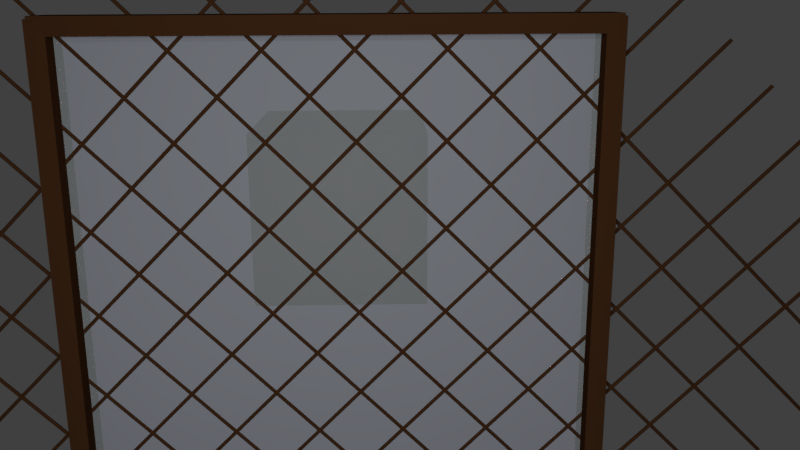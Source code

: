 # Source: Janela.blend  (saved by Blender 2.78.0; exported with 4.5.12 LTS)
import bpy
from mathutils import Matrix  # noqa: F401  (used for matrix-valued properties, if any)

bpy.ops.wm.read_factory_settings(use_empty=True)
scene = bpy.context.scene
scene.name = 'Scene'

# ---- collections
col_collection_1 = bpy.data.collections.new('Collection 1'); scene.collection.children.link(col_collection_1)

# ---- images (referenced by path relative to the original .blend; pixels are not part of the script)
import os
ASSET_DIR = os.environ.get("B2B_ASSET_DIR", "")  # directory of the original .blend (textures are referenced by path, not embedded)
HERE = os.path.dirname(os.path.abspath(__file__))  # packed textures are extracted next to this script under _unpacked/

def load_image(name, relpath, width, height, colorspace="sRGB"):
    """Load a texture the original file referenced (path relative to the .blend, or extracted next to this script)."""
    p = next((c for c in (os.path.join(HERE, relpath), os.path.join(ASSET_DIR, relpath)) if relpath and os.path.exists(c)), "")
    if p:
        img = bpy.data.images.load(p, check_existing=True)
        img.name = name
    else:  # same state as the original file: an image datablock whose file is absent (Cycles renders it pink)
        img = bpy.data.images.new(name, width, height)
        img.source = "FILE"
        img.filepath = "//" + (relpath or name)
    img.colorspace_settings.name = colorspace
    return img
img_0013_dark_fine_wood_texture_seamless_jpg = load_image('0013-dark-fine-wood-texture-seamless.jpg', '_unpacked/0013-dark-fine-wood-texture-seamless.3289bf22.jpg', 280, 280, 'sRGB')
img_37504703_glass_seamless_and_tileable_background_texture_stock_p = load_image('37504703-Glass-Seamless-and-Tileable-Background-Texture-Stock-P', '_unpacked/37504703-Glass-Seamless-and-Tileable-Background-Texture-Stock-Photo.337228f5.jpg', 1300, 1300, 'sRGB')

# ---- materials (node trees are filled in below, after node groups)
mat_madeira = bpy.data.materials.new('Madeira')
mat_madeira.alpha_threshold = 0.0
mat_madeira.roughness = 0.5
mat_material_001 = bpy.data.materials.new('Material.001')
mat_material_001.alpha_threshold = 0.0
mat_material_001.roughness = 0.5
mat_luz = bpy.data.materials.new('LUZ')
mat_luz.alpha_threshold = 0.0
mat_luz.roughness = 0.5

# ---- material node trees
mat_madeira.use_nodes = True; mat_madeira.node_tree.nodes.clear()
_N = mat_madeira.node_tree.nodes; _L = mat_madeira.node_tree.links
n0 = _N.new('ShaderNodeOutputMaterial'); n0.name = 'Material Output'; n0.location = (300, 300)
n1 = _N.new('ShaderNodeTexImage'); n1.name = 'Image Texture'; n1.location = (-264, 284)
n1.width = 140
n1.image = img_0013_dark_fine_wood_texture_seamless_jpg
n2 = _N.new('ShaderNodeBsdfDiffuse'); n2.name = 'Diffuse BSDF'; n2.location = (10, 300)
_L.new(n2.outputs[0], n0.inputs[0])
_L.new(n1.outputs[0], n2.inputs[0])
n0.is_active_output = True
mat_material_001.use_nodes = True; mat_material_001.node_tree.nodes.clear()
_N = mat_material_001.node_tree.nodes; _L = mat_material_001.node_tree.links
n0 = _N.new('ShaderNodeOutputMaterial'); n0.name = 'Material Output'; n0.location = (460, 300)
n1 = _N.new('ShaderNodeMixShader'); n1.name = 'Mix Shader'; n1.location = (240, 274)
n1.inputs[0].default_value = 0.8
n2 = _N.new('ShaderNodeBsdfGlass'); n2.name = 'Glass BSDF'; n2.location = (8, 175)
n2.distribution = 'GGX'
n2.inputs[0].default_value = (0.6758, 0.6469, 1.0, 1.0)
n2.inputs[2].default_value = 1.0
n3 = _N.new('ShaderNodeBsdfDiffuse'); n3.name = 'Diffuse BSDF'; n3.location = (13, 303)
n4 = _N.new('ShaderNodeTexImage'); n4.name = 'Image Texture'; n4.location = (-242, 294)
n4.width = 140
n4.image = img_37504703_glass_seamless_and_tileable_background_texture_stock_p
_L.new(n3.outputs[0], n1.inputs[1])
_L.new(n1.outputs[0], n0.inputs[0])
_L.new(n2.outputs[0], n1.inputs[2])
_L.new(n4.outputs[0], n3.inputs[0])
n0.is_active_output = True
mat_luz.use_nodes = True; mat_luz.node_tree.nodes.clear()
_N = mat_luz.node_tree.nodes; _L = mat_luz.node_tree.links
n0 = _N.new('ShaderNodeOutputMaterial'); n0.name = 'Material Output'; n0.location = (451, 300)
n1 = _N.new('ShaderNodeBsdfDiffuse'); n1.name = 'Diffuse BSDF'; n1.location = (-17, 326)
n1.inputs[0].default_value = (0.4436, 0.4524, 0.04657, 1.0)
n2 = _N.new('ShaderNodeEmission'); n2.name = 'Emission'; n2.location = (20, 166)
n2.inputs[1].default_value = 100.0
n3 = _N.new('ShaderNodeMixShader'); n3.name = 'Mix Shader'; n3.location = (231, 287)
_L.new(n1.outputs[0], n3.inputs[1])
_L.new(n3.outputs[0], n0.inputs[0])
_L.new(n2.outputs[0], n3.inputs[2])
n0.is_active_output = True

# ---- world
world_world = bpy.data.worlds.new('World'); scene.world = world_world
world_world.color = (0.05088, 0.05088, 0.05088)
world_world.use_sun_shadow = False
world_world.sun_shadow_jitter_overblur = 0.0
world_world.cycles.sampling_method = 'MANUAL'

# ---- cameras
cam_camera = bpy.data.cameras.new('Camera')
cam_camera.clip_end = 100.0
cam_camera.lens = 35.0
cam_camera.sensor_width = 32.0
cam_camera.sensor_height = 18.0
cam_camera.ortho_scale = 7.314
cam_camera.dof.focus_distance = 0.0

# ---- lights
light_lamp = bpy.data.lights.new('Lamp', 'POINT')
light_lamp.transmission_factor = 0.0
light_lamp.cutoff_distance = 30.0
light_lamp.energy = 100.0
light_lamp.shadow_buffer_clip_start = 1.001
light_lamp.shadow_soft_size = 0.1
light_lamp.shadow_maximum_resolution = 0.006
light_lamp.use_absolute_resolution = True

# ---- meshes
me_cube_005 = bpy.data.meshes.new('Cube.005')
me_cube_005.from_pydata([(-1.0, -1.0, -1.0), (-1.0, -1.0, 1.0), (-1.0, 1.0, -1.0), (-1.0, 1.0, 1.0), (1.0, -1.0, -1.0), (1.0, -1.0, 1.0), (1.0, 1.0, -1.0), (1.0, 1.0, 1.0)], [], [(0, 1, 3, 2), (2, 3, 7, 6), (6, 7, 5, 4), (4, 5, 1, 0), (2, 6, 4, 0), (7, 3, 1, 5)])
me_cube_005.materials.append(mat_madeira)
me_cube_005.use_remesh_preserve_volume = False
me_cube_005.use_remesh_preserve_attributes = False
me_cube_005.use_mirror_vertex_groups = False
me_cube_005.update()
me_plane_001 = bpy.data.meshes.new('Plane.001')
me_plane_001.from_pydata([(-1.0, -1.0, 0.0), (1.0, -1.0, 0.0), (-1.0, 1.0, 0.0), (1.0, 1.0, 0.0)], [], [(0, 1, 3, 2)])
me_plane_001.materials.append(mat_material_001)
me_plane_001.use_remesh_preserve_volume = False
me_plane_001.use_remesh_preserve_attributes = False
me_plane_001.use_mirror_vertex_groups = False
me_plane_001.update()
me_plane = bpy.data.meshes.new('Plane')
me_plane.from_pydata([(-1.0, -1.0, 0.0), (1.0, -1.0, 0.0), (-1.0, 1.0, 0.0), (1.0, 1.0, 0.0)], [], [(0, 1, 3, 2)])
me_plane.materials.append(mat_luz)
me_plane.use_remesh_preserve_volume = False
me_plane.use_remesh_preserve_attributes = False
me_plane.use_mirror_vertex_groups = False
me_plane.update()
me_cylinder = bpy.data.meshes.new('Cylinder')
me_cylinder.from_pydata([(0.0, 1.0, -1.0), (0.0, 1.0, 1.0), (0.1951, 0.9808, -1.0), (0.1951, 0.9808, 1.0), (0.3827, 0.9239, -1.0), (0.3827, 0.9239, 1.0), (0.5556, 0.8315, -1.0), (0.5556, 0.8315, 1.0), (0.7071, 0.7071, -1.0), (0.7071, 0.7071, 1.0), (0.8315, 0.5556, -1.0), (0.8315, 0.5556, 1.0), (0.9239, 0.3827, -1.0), (0.9239, 0.3827, 1.0), (0.9808, 0.1951, -1.0), (0.9808, 0.1951, 1.0), (1.0, 7.55e-08, -1.0), (1.0, 7.55e-08, 1.0), (0.9808, -0.1951, -1.0), (0.9808, -0.1951, 1.0), (0.9239, -0.3827, -1.0), (0.9239, -0.3827, 1.0), (0.8315, -0.5556, -1.0), (0.8315, -0.5556, 1.0), (0.7071, -0.7071, -1.0), (0.7071, -0.7071, 1.0), (0.5556, -0.8315, -1.0), (0.5556, -0.8315, 1.0), (0.3827, -0.9239, -1.0), (0.3827, -0.9239, 1.0), (0.1951, -0.9808, -1.0), (0.1951, -0.9808, 1.0), (-3.258e-07, -1.0, -1.0), (-3.258e-07, -1.0, 1.0), (-0.1951, -0.9808, -1.0), (-0.1951, -0.9808, 1.0), (-0.3827, -0.9239, -1.0), (-0.3827, -0.9239, 1.0), (-0.5556, -0.8315, -1.0), (-0.5556, -0.8315, 1.0), (-0.7071, -0.7071, -1.0), (-0.7071, -0.7071, 1.0), (-0.8315, -0.5556, -1.0), (-0.8315, -0.5556, 1.0), (-0.9239, -0.3827, -1.0), (-0.9239, -0.3827, 1.0), (-0.9808, -0.1951, -1.0), (-0.9808, -0.1951, 1.0), (-1.0, 9.656e-07, -1.0), (-1.0, 9.656e-07, 1.0), (-0.9808, 0.1951, -1.0), (-0.9808, 0.1951, 1.0), (-0.9239, 0.3827, -1.0), (-0.9239, 0.3827, 1.0), (-0.8315, 0.5556, -1.0), (-0.8315, 0.5556, 1.0), (-0.7071, 0.7071, -1.0), (-0.7071, 0.7071, 1.0), (-0.5556, 0.8315, -1.0), (-0.5556, 0.8315, 1.0), (-0.3827, 0.9239, -1.0), (-0.3827, 0.9239, 1.0), (-0.1951, 0.9808, -1.0), (-0.1951, 0.9808, 1.0)], [], [(0, 1, 3, 2), (2, 3, 5, 4), (4, 5, 7, 6), (6, 7, 9, 8), (8, 9, 11, 10), (10, 11, 13, 12), (12, 13, 15, 14), (14, 15, 17, 16), (16, 17, 19, 18), (18, 19, 21, 20), (20, 21, 23, 22), (22, 23, 25, 24), (24, 25, 27, 26), (26, 27, 29, 28), (28, 29, 31, 30), (30, 31, 33, 32), (32, 33, 35, 34), (34, 35, 37, 36), (36, 37, 39, 38), (38, 39, 41, 40), (40, 41, 43, 42), (42, 43, 45, 44), (44, 45, 47, 46), (46, 47, 49, 48), (48, 49, 51, 50), (50, 51, 53, 52), (52, 53, 55, 54), (54, 55, 57, 56), (56, 57, 59, 58), (58, 59, 61, 60), (3, 1, 63, 61, 59, 57, 55, 53, 51, 49, 47, 45, 43, 41, 39, 37, 35, 33, 31, 29, 27, 25, 23, 21, 19, 17, 15, 13, 11, 9, 7, 5), (60, 61, 63, 62), (62, 63, 1, 0), (0, 2, 4, 6, 8, 10, 12, 14, 16, 18, 20, 22, 24, 26, 28, 30, 32, 34, 36, 38, 40, 42, 44, 46, 48, 50, 52, 54, 56, 58, 60, 62)])
me_cylinder.materials.append(mat_madeira)
me_cylinder.use_remesh_preserve_volume = False
me_cylinder.use_remesh_preserve_attributes = False
me_cylinder.use_mirror_vertex_groups = False
me_cylinder.update()
me_cube_001 = bpy.data.meshes.new('Cube.001')
me_cube_001.from_pydata([(-1.0, -1.0, -1.0), (-1.0, -1.0, 1.0), (-0.9554, 3.0, -0.9554), (-0.9554, 3.0, 0.9554), (1.0, -1.0, -1.0), (1.0, -1.0, 1.0), (0.9554, 3.0, -0.9554), (0.9554, 3.0, 0.9554), (-1.0, 1.0, 1.0), (-1.0, 1.0, -1.0), (1.0, 1.0, -1.0), (1.0, 1.0, 1.0)], [], [(0, 1, 8, 9), (2, 3, 7, 6), (10, 11, 5, 4), (4, 5, 1, 0), (9, 10, 4, 0), (11, 8, 1, 5), (3, 2, 9, 8), (2, 6, 10, 9), (7, 3, 8, 11), (6, 7, 11, 10)])
me_cube_001.materials.append(mat_madeira)
me_cube_001.use_remesh_preserve_volume = False
me_cube_001.use_remesh_preserve_attributes = False
me_cube_001.use_mirror_vertex_groups = False
me_cube_001.update()
me_cube_002 = bpy.data.meshes.new('Cube.002')
me_cube_002.from_pydata([(-1.0, -1.0, -1.0), (-1.0, -1.0, 1.0), (-0.9554, 3.0, -0.9554), (-0.9554, 3.0, 0.9554), (1.0, -1.0, -1.0), (1.0, -1.0, 1.0), (0.9554, 3.0, -0.9554), (0.9554, 3.0, 0.9554), (-1.0, 1.0, 1.0), (-1.0, 1.0, -1.0), (1.0, 1.0, -1.0), (1.0, 1.0, 1.0)], [], [(0, 1, 8, 9), (2, 3, 7, 6), (10, 11, 5, 4), (4, 5, 1, 0), (9, 10, 4, 0), (11, 8, 1, 5), (3, 2, 9, 8), (2, 6, 10, 9), (7, 3, 8, 11), (6, 7, 11, 10)])
me_cube_002.materials.append(mat_madeira)
me_cube_002.use_remesh_preserve_volume = False
me_cube_002.use_remesh_preserve_attributes = False
me_cube_002.use_mirror_vertex_groups = False
me_cube_002.update()
me_cube_003 = bpy.data.meshes.new('Cube.003')
me_cube_003.from_pydata([(-1.0, -1.0, -1.0), (-1.0, -1.0, 1.0), (-0.9554, 3.0, -0.9554), (-0.9554, 3.0, 0.9554), (1.0, -1.0, -1.0), (1.0, -1.0, 1.0), (0.9554, 3.0, -0.9554), (0.9554, 3.0, 0.9554), (-1.0, 1.0, 1.0), (-1.0, 1.0, -1.0), (1.0, 1.0, -1.0), (1.0, 1.0, 1.0)], [], [(0, 1, 8, 9), (2, 3, 7, 6), (10, 11, 5, 4), (4, 5, 1, 0), (9, 10, 4, 0), (11, 8, 1, 5), (3, 2, 9, 8), (2, 6, 10, 9), (7, 3, 8, 11), (6, 7, 11, 10)])
me_cube_003.materials.append(mat_madeira)
me_cube_003.use_remesh_preserve_volume = False
me_cube_003.use_remesh_preserve_attributes = False
me_cube_003.use_mirror_vertex_groups = False
me_cube_003.update()
me_cube_004 = bpy.data.meshes.new('Cube.004')
me_cube_004.from_pydata([(-1.0, -1.0, -1.0), (-1.0, -1.0, 1.0), (-0.9554, 3.0, -0.9554), (-0.9554, 3.0, 0.9554), (1.0, -1.0, -1.0), (1.0, -1.0, 1.0), (0.9554, 3.0, -0.9554), (0.9554, 3.0, 0.9554), (-1.0, 1.0, 1.0), (-1.0, 1.0, -1.0), (1.0, 1.0, -1.0), (1.0, 1.0, 1.0)], [], [(0, 1, 8, 9), (2, 3, 7, 6), (10, 11, 5, 4), (4, 5, 1, 0), (9, 10, 4, 0), (11, 8, 1, 5), (3, 2, 9, 8), (2, 6, 10, 9), (7, 3, 8, 11), (6, 7, 11, 10)])
me_cube_004.materials.append(mat_madeira)
me_cube_004.use_remesh_preserve_volume = False
me_cube_004.use_remesh_preserve_attributes = False
me_cube_004.use_mirror_vertex_groups = False
me_cube_004.update()
me_cylinder_001 = bpy.data.meshes.new('Cylinder.001')
me_cylinder_001.from_pydata([(0.0, 1.0, -1.0), (0.0, 1.0, 1.0), (0.1951, 0.9808, -1.0), (0.1951, 0.9808, 1.0), (0.3827, 0.9239, -1.0), (0.3827, 0.9239, 1.0), (0.5556, 0.8315, -1.0), (0.5556, 0.8315, 1.0), (0.7071, 0.7071, -1.0), (0.7071, 0.7071, 1.0), (0.8315, 0.5556, -1.0), (0.8315, 0.5556, 1.0), (0.9239, 0.3827, -1.0), (0.9239, 0.3827, 1.0), (0.9808, 0.1951, -1.0), (0.9808, 0.1951, 1.0), (1.0, 7.55e-08, -1.0), (1.0, 7.55e-08, 1.0), (0.9808, -0.1951, -1.0), (0.9808, -0.1951, 1.0), (0.9239, -0.3827, -1.0), (0.9239, -0.3827, 1.0), (0.8315, -0.5556, -1.0), (0.8315, -0.5556, 1.0), (0.7071, -0.7071, -1.0), (0.7071, -0.7071, 1.0), (0.5556, -0.8315, -1.0), (0.5556, -0.8315, 1.0), (0.3827, -0.9239, -1.0), (0.3827, -0.9239, 1.0), (0.1951, -0.9808, -1.0), (0.1951, -0.9808, 1.0), (-3.258e-07, -1.0, -1.0), (-3.258e-07, -1.0, 1.0), (-0.1951, -0.9808, -1.0), (-0.1951, -0.9808, 1.0), (-0.3827, -0.9239, -1.0), (-0.3827, -0.9239, 1.0), (-0.5556, -0.8315, -1.0), (-0.5556, -0.8315, 1.0), (-0.7071, -0.7071, -1.0), (-0.7071, -0.7071, 1.0), (-0.8315, -0.5556, -1.0), (-0.8315, -0.5556, 1.0), (-0.9239, -0.3827, -1.0), (-0.9239, -0.3827, 1.0), (-0.9808, -0.1951, -1.0), (-0.9808, -0.1951, 1.0), (-1.0, 9.656e-07, -1.0), (-1.0, 9.656e-07, 1.0), (-0.9808, 0.1951, -1.0), (-0.9808, 0.1951, 1.0), (-0.9239, 0.3827, -1.0), (-0.9239, 0.3827, 1.0), (-0.8315, 0.5556, -1.0), (-0.8315, 0.5556, 1.0), (-0.7071, 0.7071, -1.0), (-0.7071, 0.7071, 1.0), (-0.5556, 0.8315, -1.0), (-0.5556, 0.8315, 1.0), (-0.3827, 0.9239, -1.0), (-0.3827, 0.9239, 1.0), (-0.1951, 0.9808, -1.0), (-0.1951, 0.9808, 1.0)], [], [(0, 1, 3, 2), (2, 3, 5, 4), (4, 5, 7, 6), (6, 7, 9, 8), (8, 9, 11, 10), (10, 11, 13, 12), (12, 13, 15, 14), (14, 15, 17, 16), (16, 17, 19, 18), (18, 19, 21, 20), (20, 21, 23, 22), (22, 23, 25, 24), (24, 25, 27, 26), (26, 27, 29, 28), (28, 29, 31, 30), (30, 31, 33, 32), (32, 33, 35, 34), (34, 35, 37, 36), (36, 37, 39, 38), (38, 39, 41, 40), (40, 41, 43, 42), (42, 43, 45, 44), (44, 45, 47, 46), (46, 47, 49, 48), (48, 49, 51, 50), (50, 51, 53, 52), (52, 53, 55, 54), (54, 55, 57, 56), (56, 57, 59, 58), (58, 59, 61, 60), (3, 1, 63, 61, 59, 57, 55, 53, 51, 49, 47, 45, 43, 41, 39, 37, 35, 33, 31, 29, 27, 25, 23, 21, 19, 17, 15, 13, 11, 9, 7, 5), (60, 61, 63, 62), (62, 63, 1, 0), (0, 2, 4, 6, 8, 10, 12, 14, 16, 18, 20, 22, 24, 26, 28, 30, 32, 34, 36, 38, 40, 42, 44, 46, 48, 50, 52, 54, 56, 58, 60, 62)])
me_cylinder_001.materials.append(mat_madeira)
me_cylinder_001.use_remesh_preserve_volume = False
me_cylinder_001.use_remesh_preserve_attributes = False
me_cylinder_001.use_mirror_vertex_groups = False
me_cylinder_001.update()

# ---- objects
ob_cube = bpy.data.objects.new('Cube', me_cube_005)
ob_vidro = bpy.data.objects.new('Vidro', me_plane_001)
ob_plane = bpy.data.objects.new('Plane', me_plane)
ob_barras1 = bpy.data.objects.new('Barras1', me_cylinder)
ob_frame1 = bpy.data.objects.new('Frame1', me_cube_001)
ob_lamp = bpy.data.objects.new('Lamp', light_lamp)
ob_camera = bpy.data.objects.new('Camera', cam_camera)
ob_frame2 = bpy.data.objects.new('Frame2', me_cube_002)
ob_frame3 = bpy.data.objects.new('Frame3', me_cube_003)
ob_frame4 = bpy.data.objects.new('Frame4', me_cube_004)
ob_barras2 = bpy.data.objects.new('Barras2', me_cylinder_001)

# ---- transforms, parenting, visibility, modifiers, constraints
ob_cube.location = (-2.92, 0.08687, 2.827)
ob_cube.lineart.crease_threshold = 0.0
ob_vidro.location = (0.9863, 0.1477, 2.971)
ob_vidro.rotation_euler = (-0.0, 1.571, 0.0)
ob_vidro.scale = (2.189, 2.189, 2.189)
ob_vidro.lineart.crease_threshold = 0.0
ob_plane.location = (7.928, 0.1549, 5.181)
ob_plane.rotation_euler = (0.0, 0.7854, 0.0)
ob_plane.lineart.crease_threshold = 0.0
ob_barras1.location = (0.9855, -1.491, 1.185)
ob_barras1.rotation_euler = (0.7854, -0.0, 0.0)
ob_barras1.scale = (0.015, 0.015, -3.49)
ob_barras1.lineart.crease_threshold = 0.0
_m = ob_barras1.modifiers.new('Array', 'ARRAY')
_m.count = 11
_m.constant_offset_displace = (0.0, 0.0, 0.0)
_m.relative_offset_displace = (0.0, 16.5, 0.0)
ob_frame1.location = (0.9785, -1.976, 2.992)
ob_frame1.scale = (0.1777, 0.03696, 2.174)
ob_frame1.lineart.crease_threshold = 0.0
ob_lamp.location = (4.076, 1.005, 5.904)
ob_lamp.rotation_euler = (0.6503, 0.05522, 1.866)
ob_lamp.lock_rotations_4d = False
ob_lamp.empty_display_type = 'ARROWS'
ob_lamp.color = (0.0, 0.0, 0.0, 0.0)
ob_lamp.lineart.crease_threshold = 0.0
ob_camera.location = (7.683, 0.5401, 5.344)
ob_camera.rotation_euler = (1.31, 0.005238, 1.545)
ob_camera.lock_rotations_4d = False
ob_camera.empty_display_type = 'ARROWS'
ob_camera.color = (0.0, 0.0, 0.0, 0.0)
ob_camera.display_type = 'WIRE'
ob_camera.lineart.crease_threshold = 0.0
ob_frame2.location = (0.9785, 2.341, 2.992)
ob_frame2.rotation_euler = (-3.142, 3.142, 8.742e-08)
ob_frame2.scale = (0.1777, 0.03696, 2.174)
ob_frame2.lineart.crease_threshold = 0.0
ob_frame3.location = (0.9785, 0.1835, 5.15)
ob_frame3.rotation_euler = (-4.712, 3.142, 8.742e-08)
ob_frame3.scale = (0.1777, 0.03696, 2.174)
ob_frame3.lineart.crease_threshold = 0.0
ob_frame4.location = (0.9785, 0.1835, 0.8401)
ob_frame4.rotation_euler = (-4.712, 6.283, -8.742e-08)
ob_frame4.scale = (0.1777, 0.03696, 2.174)
ob_frame4.lineart.crease_threshold = 0.0
ob_barras2.location = (0.9855, -1.344, 4.61)
ob_barras2.rotation_euler = (-0.7854, -0.0, 0.0)
ob_barras2.scale = (0.015, 0.015, -3.49)
ob_barras2.lineart.crease_threshold = 0.0
_m = ob_barras2.modifiers.new('Array', 'ARRAY')
_m.count = 11
_m.constant_offset_displace = (0.0, 0.0, 0.0)
_m.relative_offset_displace = (0.0, 16.5, 0.0)

# ---- collection membership
col_collection_1.objects.link(ob_cube)
col_collection_1.objects.link(ob_vidro)
col_collection_1.objects.link(ob_plane)
col_collection_1.objects.link(ob_barras1)
col_collection_1.objects.link(ob_frame1)
col_collection_1.objects.link(ob_lamp)
col_collection_1.objects.link(ob_camera)
col_collection_1.objects.link(ob_frame2)
col_collection_1.objects.link(ob_frame3)
col_collection_1.objects.link(ob_frame4)
col_collection_1.objects.link(ob_barras2)

# ---- scene / render settings (as saved in the file)
scene.camera = ob_camera
scene.frame_start = 1; scene.frame_end = 250; scene.frame_set(1)
scene.render.engine = 'CYCLES'
scene.render.resolution_percentage = 50
scene.render.dither_intensity = 0.0
scene.cycles.use_denoising = False
scene.cycles.samples = 128
scene.cycles.sampling_pattern = 'TABULATED_SOBOL'
scene.cycles.light_sampling_threshold = 0.0
scene.cycles.use_adaptive_sampling = False
scene.cycles.use_light_tree = False
scene.cycles.blur_glossy = 0.0
scene.cycles.sample_clamp_indirect = 0.0
scene.view_settings.view_transform = 'Standard'
bpy.context.view_layer.update()
